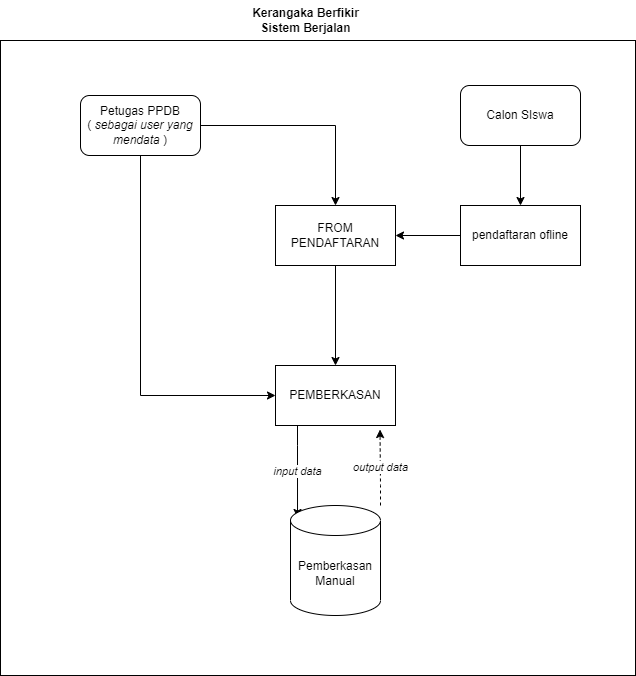

The diagram above was exported from draw.io. Its source (the exported page's mxGraphModel, read from the mxfile embedded in the PNG):
<mxGraphModel dx="941" dy="692" grid="1" gridSize="10" guides="1" tooltips="1" connect="1" arrows="1" fold="1" page="1" pageScale="1" pageWidth="850" pageHeight="1100" math="0" shadow="0">
  <root>
    <mxCell id="0" />
    <mxCell id="1" parent="0" />
    <mxCell id="ZPeey3Y5oscSQJRh8nPQ-1" value="" style="whiteSpace=wrap;html=1;aspect=fixed;" parent="1" vertex="1">
      <mxGeometry x="120" y="55" width="635" height="635" as="geometry" />
    </mxCell>
    <mxCell id="ZPeey3Y5oscSQJRh8nPQ-2" value="&lt;b&gt;Kerangaka Berfikir&lt;br&gt;Sistem Berjalan&lt;br&gt;&lt;/b&gt;" style="text;html=1;align=center;verticalAlign=middle;resizable=0;points=[];autosize=1;strokeColor=none;fillColor=none;" parent="1" vertex="1">
      <mxGeometry x="360" y="15" width="130" height="40" as="geometry" />
    </mxCell>
    <mxCell id="NhY5ZI--tglx_QXhOlJH-18" style="edgeStyle=orthogonalEdgeStyle;rounded=0;orthogonalLoop=1;jettySize=auto;html=1;" edge="1" parent="1" source="NhY5ZI--tglx_QXhOlJH-10" target="NhY5ZI--tglx_QXhOlJH-15">
      <mxGeometry relative="1" as="geometry">
        <Array as="points">
          <mxPoint x="260" y="410" />
        </Array>
      </mxGeometry>
    </mxCell>
    <mxCell id="NhY5ZI--tglx_QXhOlJH-24" style="edgeStyle=orthogonalEdgeStyle;rounded=0;orthogonalLoop=1;jettySize=auto;html=1;" edge="1" parent="1" source="NhY5ZI--tglx_QXhOlJH-10" target="NhY5ZI--tglx_QXhOlJH-11">
      <mxGeometry relative="1" as="geometry" />
    </mxCell>
    <mxCell id="NhY5ZI--tglx_QXhOlJH-10" value="Petugas PPDB&lt;br&gt;( &lt;i&gt;sebagai user yang mendata &lt;/i&gt;)" style="rounded=1;whiteSpace=wrap;html=1;" vertex="1" parent="1">
      <mxGeometry x="200" y="110" width="120" height="60" as="geometry" />
    </mxCell>
    <mxCell id="NhY5ZI--tglx_QXhOlJH-25" style="edgeStyle=orthogonalEdgeStyle;rounded=0;orthogonalLoop=1;jettySize=auto;html=1;" edge="1" parent="1" source="NhY5ZI--tglx_QXhOlJH-11" target="NhY5ZI--tglx_QXhOlJH-15">
      <mxGeometry relative="1" as="geometry" />
    </mxCell>
    <mxCell id="NhY5ZI--tglx_QXhOlJH-11" value="FROM PENDAFTARAN" style="rounded=0;whiteSpace=wrap;html=1;" vertex="1" parent="1">
      <mxGeometry x="395" y="220" width="120" height="60" as="geometry" />
    </mxCell>
    <mxCell id="NhY5ZI--tglx_QXhOlJH-21" style="edgeStyle=orthogonalEdgeStyle;rounded=0;orthogonalLoop=1;jettySize=auto;html=1;entryX=1;entryY=0.5;entryDx=0;entryDy=0;" edge="1" parent="1" source="NhY5ZI--tglx_QXhOlJH-12" target="NhY5ZI--tglx_QXhOlJH-11">
      <mxGeometry relative="1" as="geometry" />
    </mxCell>
    <mxCell id="NhY5ZI--tglx_QXhOlJH-12" value="pendaftaran ofline" style="rounded=0;whiteSpace=wrap;html=1;" vertex="1" parent="1">
      <mxGeometry x="580" y="220" width="120" height="60" as="geometry" />
    </mxCell>
    <mxCell id="NhY5ZI--tglx_QXhOlJH-19" style="edgeStyle=orthogonalEdgeStyle;rounded=0;orthogonalLoop=1;jettySize=auto;html=1;" edge="1" parent="1" source="NhY5ZI--tglx_QXhOlJH-14" target="NhY5ZI--tglx_QXhOlJH-12">
      <mxGeometry relative="1" as="geometry" />
    </mxCell>
    <mxCell id="NhY5ZI--tglx_QXhOlJH-14" value="Calon SIswa" style="rounded=1;whiteSpace=wrap;html=1;" vertex="1" parent="1">
      <mxGeometry x="580" y="100" width="120" height="60" as="geometry" />
    </mxCell>
    <mxCell id="NhY5ZI--tglx_QXhOlJH-23" value="input data" style="edgeStyle=orthogonalEdgeStyle;rounded=0;orthogonalLoop=1;jettySize=auto;html=1;entryX=0.078;entryY=0.109;entryDx=0;entryDy=0;entryPerimeter=0;fontStyle=2" edge="1" parent="1" source="NhY5ZI--tglx_QXhOlJH-15" target="NhY5ZI--tglx_QXhOlJH-16">
      <mxGeometry relative="1" as="geometry">
        <Array as="points">
          <mxPoint x="417" y="460" />
          <mxPoint x="417" y="460" />
        </Array>
      </mxGeometry>
    </mxCell>
    <mxCell id="NhY5ZI--tglx_QXhOlJH-15" value="PEMBERKASAN" style="rounded=0;whiteSpace=wrap;html=1;" vertex="1" parent="1">
      <mxGeometry x="395" y="380" width="120" height="60" as="geometry" />
    </mxCell>
    <mxCell id="NhY5ZI--tglx_QXhOlJH-22" value="&lt;i&gt;output data&lt;/i&gt;" style="edgeStyle=orthogonalEdgeStyle;rounded=0;orthogonalLoop=1;jettySize=auto;html=1;entryX=0.871;entryY=1.067;entryDx=0;entryDy=0;entryPerimeter=0;dashed=1;" edge="1" parent="1" source="NhY5ZI--tglx_QXhOlJH-16" target="NhY5ZI--tglx_QXhOlJH-15">
      <mxGeometry relative="1" as="geometry">
        <Array as="points">
          <mxPoint x="500" y="500" />
          <mxPoint x="500" y="500" />
        </Array>
      </mxGeometry>
    </mxCell>
    <mxCell id="NhY5ZI--tglx_QXhOlJH-16" value="Pemberkasan Manual" style="shape=cylinder3;whiteSpace=wrap;html=1;boundedLbl=1;backgroundOutline=1;size=15;" vertex="1" parent="1">
      <mxGeometry x="410" y="520" width="90" height="110" as="geometry" />
    </mxCell>
  </root>
</mxGraphModel>